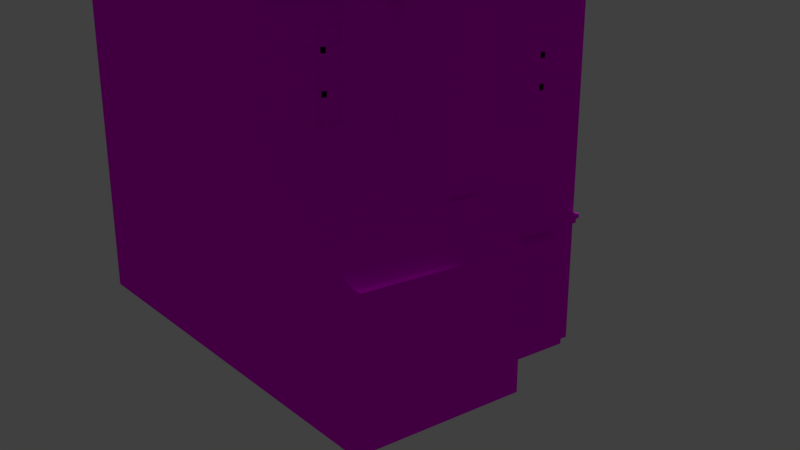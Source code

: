 # Source: b03.blend  (saved by Blender 2.77.0; exported with 4.5.12 LTS)
import bpy
from mathutils import Matrix  # noqa: F401  (used for matrix-valued properties, if any)

bpy.ops.wm.read_factory_settings(use_empty=True)
scene = bpy.context.scene
scene.name = 'Scene'

# ---- collections
col_collection_1 = bpy.data.collections.new('Collection 1'); scene.collection.children.link(col_collection_1)

# ---- images (referenced by path relative to the original .blend; pixels are not part of the script)
import os
ASSET_DIR = os.environ.get("B2B_ASSET_DIR", "")  # directory of the original .blend (textures are referenced by path, not embedded)
HERE = os.path.dirname(os.path.abspath(__file__))  # packed textures are extracted next to this script under _unpacked/

def load_image(name, relpath, width, height, colorspace="sRGB"):
    """Load a texture the original file referenced (path relative to the .blend, or extracted next to this script)."""
    p = next((c for c in (os.path.join(HERE, relpath), os.path.join(ASSET_DIR, relpath)) if relpath and os.path.exists(c)), "")
    if p:
        img = bpy.data.images.load(p, check_existing=True)
        img.name = name
    else:  # same state as the original file: an image datablock whose file is absent (Cycles renders it pink)
        img = bpy.data.images.new(name, width, height)
        img.source = "FILE"
        img.filepath = "//" + (relpath or name)
    img.colorspace_settings.name = colorspace
    return img
img_colorpalette_jpg = load_image('colorPalette.jpg', 'colorPalette.jpg', 1024, 1024, 'sRGB')

# ---- materials (node trees are filled in below, after node groups)
mat_material = bpy.data.materials.new('Material')
mat_material.alpha_threshold = 0.0
mat_material.roughness = 0.5
mat_material.line_color = (0.0, 0.0, 0.0, 1.0)

# ---- material node trees
mat_material.use_nodes = True; mat_material.node_tree.nodes.clear()
_N = mat_material.node_tree.nodes; _L = mat_material.node_tree.links
n0 = _N.new('ShaderNodeOutputMaterial'); n0.name = 'Material Output'; n0.location = (300, 300)
n1 = _N.new('ShaderNodeBsdfDiffuse'); n1.name = 'Diffuse BSDF'; n1.location = (10, 300)
n2 = _N.new('ShaderNodeTexImage'); n2.name = 'Image Texture'; n2.location = (228, 132)
n2.width = 140
n2.image = img_colorpalette_jpg
n3 = _N.new('ShaderNodeTexCoord'); n3.name = 'Texture Coordinate'; n3.location = (-183, 230)
_L.new(n1.outputs[0], n0.inputs[0])
_L.new(n3.outputs[2], n2.inputs[0])
_L.new(n2.outputs[0], n1.inputs[0])
n0.is_active_output = True

# ---- world
world_world = bpy.data.worlds.new('World'); scene.world = world_world
world_world.color = (0.05088, 0.05088, 0.05088)
world_world.use_sun_shadow = False
world_world.sun_shadow_jitter_overblur = 0.0
world_world.cycles.sampling_method = 'MANUAL'

# ---- cameras
cam_camera = bpy.data.cameras.new('Camera')
cam_camera.clip_end = 100.0
cam_camera.lens = 35.0
cam_camera.sensor_width = 32.0
cam_camera.sensor_height = 18.0
cam_camera.ortho_scale = 7.314
cam_camera.dof.focus_distance = 0.0

# ---- lights
light_sun = bpy.data.lights.new('Sun', 'SUN')
light_sun.transmission_factor = 0.0
light_sun.angle = 0.1993
light_sun.energy = 1.0
light_sun.shadow_buffer_clip_start = 0.5
light_sun.shadow_soft_size = 0.1
light_sun.shadow_cascade_max_distance = 1000.0

# ---- meshes
me_cube = bpy.data.meshes.new('Cube')
me_cube.from_pydata([(1.703, 4.184, 0.7357), (1.703, -3.959, 0.7357), (-6.053, -3.959, 0.7357), (-6.053, 4.184, 0.7357), (1.703, 4.184, 14.31), (-6.053, -3.959, 14.31), (-6.053, 4.184, 14.31), (-2.175, 4.184, 0.7357), (-2.175, -3.959, 0.7357), (-2.175, 4.184, 18.19), (-2.175, -3.959, 18.19), (3.642, 4.184, 0.7357), (3.642, -3.959, 0.7357), (3.642, 4.184, 14.31), (3.642, -3.959, 14.31), (1.703, 1.47, 0.7357), (1.703, -1.245, 0.7357), (-6.053, -1.245, 0.7357), (-6.053, 1.47, 0.7357), (1.703, 1.47, 14.31), (1.703, -1.245, 14.31), (-6.053, -1.245, 14.31), (-6.053, 1.47, 14.31), (-2.175, 1.47, 18.19), (-2.175, -1.245, 18.19), (-2.175, -1.245, 0.7357), (-2.175, 1.47, 0.7357), (3.642, 1.47, 0.7357), (3.642, -1.245, 0.7357), (3.642, 1.47, 14.31), (3.642, -1.245, 14.31), (1.703, -1.245, 16.25), (1.703, -3.959, 14.31), (3.642, -1.245, 16.25), (1.703, 1.47, 16.25), (3.642, 1.47, 16.25), (1.703, 0.1123, 0.7357), (-6.053, 0.1123, 0.7357), (1.703, 0.1123, 14.31), (-6.053, 0.1123, 14.31), (-2.175, 0.1123, 18.19), (-2.175, 0.1123, 0.7357), (3.642, -0.2057, 0.7357), (3.642, 0.1123, 14.31), (1.703, 0.1123, 16.25), (3.642, 0.1123, 16.25), (1.703, 4.184, 10.16), (1.703, -3.959, 10.16), (-6.053, -3.959, 10.16), (-6.053, 4.184, 10.16), (-2.175, 4.184, 12.48), (-2.175, -3.959, 12.48), (3.642, 4.184, 11.21), (3.642, -3.959, 10.16), (3.642, 1.925, 12.1), (3.642, -1.245, 10.16), (-6.053, -1.245, 10.16), (-6.053, 1.47, 10.16), (-6.053, 0.1123, 10.16), (3.642, -0.2057, 11.21), (5.581, 4.184, 0.7357), (5.581, 1.066, 0.7357), (5.581, 1.925, 12.1), (5.581, -0.2057, 0.7357), (5.581, -0.2057, 11.21), (5.581, 4.184, 11.21), (-2.175, -3.959, 6.326), (3.606, -1.245, 6.673), (-6.053, -1.245, 6.326), (-6.053, 1.47, 6.326), (-6.053, 0.1123, 6.326), (3.606, -0.2057, 6.673), (1.703, 4.184, 6.326), (1.703, -3.959, 6.326), (-6.053, -3.959, 6.326), (-6.053, 4.184, 6.326), (-2.175, 4.184, 6.326), (3.642, 4.184, 6.326), (3.606, -3.959, 6.673), (5.581, 1.925, 6.326), (5.581, -0.2057, 6.326), (5.581, 4.184, 6.326), (7.031, -1.245, 0.7357), (7.031, -3.959, 0.7357), (7.031, -0.2057, 0.7357), (7.029, -1.245, 4.502), (7.029, -0.2057, 4.502), (7.03, -3.959, 4.502), (5.629, -1.245, 0.7357), (5.629, -3.959, 0.7357), (5.659, -1.245, 5.371), (5.659, -0.2057, 5.371), (5.66, -3.959, 5.371), (5.629, -0.2057, 0.7357), (7.029, 0.7982, 4.502), (7.031, 0.7982, 0.7357), (5.659, 0.7982, 5.371), (5.629, 0.7982, 0.7357), (5.629, -3.467, 0.7357), (5.66, -3.467, 5.371), (7.03, -3.467, 4.502), (7.031, -3.467, 0.7357), (-6.053, -3.467, 6.326), (3.606, -3.467, 6.673), (3.642, -3.467, 10.16), (-6.053, -3.467, 10.16), (3.642, -3.368, 14.68), (1.703, -3.368, 14.68), (-2.175, -3.467, 0.7357), (-6.053, -3.467, 14.31), (-6.053, -3.467, 0.7357), (3.642, -3.467, 14.31), (3.642, -3.467, 0.7357), (-2.175, -3.467, 18.19), (1.703, -3.467, 14.31), (1.703, -3.467, 0.7357), (3.642, -3.14, 13.7), (3.642, -3.14, 10.77), (3.642, -1.572, 13.7), (3.642, -1.572, 10.77), (3.63, -1.572, 6.89), (3.63, -3.14, 6.89), (3.64, -1.572, 9.594), (3.64, -3.14, 9.594), (3.777, -3.14, 13.7), (3.777, -3.14, 10.77), (3.777, -1.572, 13.7), (3.777, -1.572, 10.77), (3.765, -1.572, 6.889), (3.765, -3.14, 6.889), (3.775, -1.572, 9.593), (3.775, -3.14, 9.593), (3.777, -2.871, 13.5), (3.777, -2.871, 10.97), (3.777, -1.841, 13.5), (3.777, -1.841, 10.97), (3.765, -1.841, 7.076), (3.765, -2.871, 7.076), (3.774, -1.841, 9.406), (3.774, -2.871, 9.406), (3.582, -2.871, 13.5), (3.582, -2.871, 10.97), (3.582, -1.841, 13.5), (3.582, -1.841, 10.97), (3.571, -1.841, 7.077), (3.571, -2.871, 7.077), (3.579, -1.841, 9.407), (3.579, -2.871, 9.407), (3.499, -3.005, 8.718), (3.499, -3.005, 8.865), (3.499, -1.787, 8.718), (3.499, -1.787, 8.865), (3.685, -3.005, 8.718), (3.685, -3.005, 8.865), (3.685, -1.787, 8.718), (3.685, -1.787, 8.865), (3.499, -3.005, 7.733), (3.499, -3.005, 7.879), (3.499, -1.787, 7.733), (3.499, -1.787, 7.879), (3.685, -3.005, 7.733), (3.685, -3.005, 7.879), (3.685, -1.787, 7.733), (3.685, -1.787, 7.879), (3.499, -2.255, 6.991), (3.499, -2.4, 6.991), (3.499, -2.255, 9.479), (3.499, -2.4, 9.479), (3.685, -2.255, 6.991), (3.685, -2.4, 6.991), (3.685, -2.255, 9.479), (3.685, -2.4, 9.479), (3.499, -3.005, 12.74), (3.499, -3.005, 12.89), (3.499, -1.787, 12.74), (3.499, -1.787, 12.89), (3.685, -3.005, 12.74), (3.685, -3.005, 12.89), (3.685, -1.787, 12.74), (3.685, -1.787, 12.89), (3.499, -3.005, 11.76), (3.499, -3.005, 11.9), (3.499, -1.787, 11.76), (3.499, -1.787, 11.9), (3.685, -3.005, 11.76), (3.685, -3.005, 11.9), (3.685, -1.787, 11.76), (3.685, -1.787, 11.9), (3.499, -2.255, 11.02), (3.499, -2.4, 11.02), (3.499, -2.255, 13.5), (3.499, -2.4, 13.5), (3.685, -2.255, 11.02), (3.685, -2.4, 11.02), (3.685, -2.255, 13.5), (3.685, -2.4, 13.5), (1.703, -3.368, 15.03), (1.703, -3.959, 14.65), (3.642, -3.368, 15.03), (3.642, -3.959, 14.65), (3.642, 4.184, 14.65), (1.703, 4.184, 14.65), (1.703, 1.47, 16.59), (1.703, 0.1123, 16.59), (1.703, -1.245, 16.59), (3.642, 1.47, 16.59), (3.642, 0.1123, 16.59), (3.642, -1.245, 16.59), (3.893, -3.368, 14.68), (3.893, -3.959, 14.31), (3.893, 4.184, 14.31), (3.893, 1.47, 16.25), (3.893, 0.1123, 16.25), (3.893, -1.245, 16.25), (3.893, 1.47, 16.59), (3.893, 4.184, 14.65), (3.893, -3.368, 15.03), (3.893, -3.959, 14.65), (3.893, 0.1123, 16.59), (3.893, -1.245, 16.59), (3.642, -0.2119, 11.63), (5.581, -0.2119, 11.63), (3.642, 1.918, 13.06), (3.642, 4.178, 11.63), (5.581, 1.918, 13.06), (5.581, 4.178, 11.63), (5.841, 1.925, 12.64), (5.841, -0.2057, 11.21), (5.841, 4.184, 11.21), (5.809, 1.937, 13.05), (5.809, -0.1929, 11.61), (5.809, 4.197, 11.61), (5.581, 1.93, 11.95), (5.581, -0.2004, 10.51), (5.581, 4.189, 10.51), (5.841, 1.93, 11.95), (5.841, -0.2004, 10.51), (5.841, 4.189, 10.51), (6.108, 1.925, 12.64), (6.108, -0.2057, 11.21), (6.108, 4.184, 11.21), (6.108, 1.918, 13.06), (6.108, -0.2119, 11.63), (6.108, 4.178, 11.63), (-2.175, -3.959, 4.242), (-6.053, -1.245, 4.242), (-6.053, 1.47, 4.242), (-6.053, 0.1123, 4.242), (3.635, -0.2057, 4.242), (5.581, 1.066, 4.242), (5.581, -0.2057, 4.242), (-6.053, -3.467, 4.242), (1.703, 4.184, 4.242), (1.703, -3.959, 4.242), (-6.053, -3.959, 4.242), (-6.053, 4.184, 4.242), (-2.175, 4.184, 4.242), (3.642, 4.184, 4.242), (3.635, -3.959, 4.242), (5.581, 4.184, 4.242), (7.03, -1.245, 4.242), (7.03, -0.2057, 4.242), (7.031, -3.959, 4.242), (5.635, -3.959, 4.242), (5.635, -0.2057, 4.242), (7.03, 0.7982, 4.242), (5.635, 0.7982, 4.242), (7.031, -3.467, 4.242), (7.301, -1.245, 4.504), (7.302, -3.467, 4.504), (7.302, -3.959, 4.242), (7.302, -3.959, 4.504), (7.301, -0.2057, 4.504), (7.301, 0.7983, 4.504), (7.301, -1.245, 4.242), (7.301, -0.2057, 4.242), (7.301, 0.7983, 4.242), (7.302, -3.467, 4.242), (5.559, 0.7364, 4.056), (5.559, 0.7364, 4.206), (5.559, 4.178, 4.056), (5.559, 4.178, 4.206), (5.691, 0.7364, 4.056), (5.691, 0.7364, 4.206), (5.691, 4.178, 4.056), (5.691, 4.178, 4.206), (5.559, 0.7364, 4.328), (5.559, 4.178, 4.328), (5.691, 4.178, 4.328), (5.691, 0.7364, 4.328), (5.781, 4.178, 4.206), (5.781, 0.7364, 4.206), (5.781, 4.178, 4.328), (5.781, 0.7364, 4.328), (5.603, -0.1925, 9.896), (5.603, -0.1925, 10.05), (5.603, 4.16, 9.896), (5.603, 4.16, 10.05), (5.735, -0.1925, 9.896), (5.735, -0.1925, 10.05), (5.735, 4.16, 9.896), (5.735, 4.16, 10.05), (5.603, -0.1925, 10.17), (5.603, 4.16, 10.17), (5.735, 4.16, 10.17), (5.735, -0.1925, 10.17), (5.825, 4.16, 10.05), (5.825, -0.1925, 10.05), (5.825, 4.16, 10.17), (5.825, -0.1925, 10.17), (3.674, -3.946, 9.896), (3.674, -3.946, 10.05), (3.674, -0.2728, 9.896), (3.674, -0.2728, 10.05), (3.805, -3.946, 9.896), (3.805, -3.946, 10.05), (3.805, -0.2728, 9.896), (3.805, -0.2728, 10.05), (3.674, -3.946, 10.17), (3.674, -0.2728, 10.17), (3.805, -0.2728, 10.17), (3.805, -3.946, 10.17), (3.895, -0.2728, 10.05), (3.895, -3.946, 10.05), (3.895, -0.2728, 10.17), (3.895, -3.946, 10.17), (3.663, -0.1958, 9.896), (3.663, -0.1958, 10.05), (5.826, -0.1958, 9.896), (5.826, -0.1958, 10.05), (3.663, -0.3277, 9.896), (3.663, -0.3277, 10.05), (5.826, -0.3277, 9.896), (5.826, -0.3277, 10.05), (3.663, -0.1958, 10.17), (5.826, -0.1958, 10.17), (5.826, -0.3277, 10.17), (3.663, -0.3277, 10.17), (5.826, -0.4178, 10.05), (3.663, -0.4178, 10.05), (5.826, -0.4178, 10.17), (3.663, -0.4178, 10.17), (5.581, 3.268, 9.264), (5.581, 1.541, 9.264), (5.581, 3.268, 7.097), (5.581, 1.541, 7.097), (5.581, 0.5268, 8.94), (5.859, 3.268, 9.264), (5.859, 1.541, 9.264), (5.859, 3.268, 7.097), (5.859, 1.541, 7.097), (5.859, 3.115, 9.071), (5.859, 1.695, 9.071), (5.859, 3.115, 7.289), (5.859, 1.695, 7.289), (5.833, 3.115, 9.071), (5.833, 1.695, 9.071), (5.833, 3.115, 7.289), (5.833, 1.695, 7.289), (5.701, 1.656, 8.491), (5.701, 1.656, 8.637), (5.701, 3.153, 8.491), (5.701, 3.153, 8.637), (5.887, 1.656, 8.491), (5.887, 1.656, 8.637), (5.887, 3.153, 8.491), (5.887, 3.153, 8.637), (5.701, 1.656, 7.733), (5.701, 1.656, 7.879), (5.701, 3.153, 7.733), (5.701, 3.153, 7.879), (5.887, 1.656, 7.733), (5.887, 1.656, 7.879), (5.887, 3.153, 7.733), (5.887, 3.153, 7.879), (5.701, 2.477, 7.25), (5.701, 2.332, 7.25), (5.701, 2.477, 9.22), (5.701, 2.332, 9.22), (5.887, 2.477, 7.25), (5.887, 2.332, 7.25), (5.887, 2.477, 9.22), (5.887, 2.332, 9.22), (3.615, -3.967, 14.02), (3.615, -3.967, 14.17), (3.615, 4.171, 14.02), (3.615, 4.171, 14.17), (3.747, -3.967, 14.02), (3.747, -3.967, 14.17), (3.747, 4.171, 14.02), (3.747, 4.171, 14.17), (3.615, -3.967, 14.29), (3.615, 4.171, 14.29), (3.747, 4.171, 14.29), (3.747, -3.967, 14.29), (3.837, 4.171, 14.17), (3.837, -3.967, 14.17), (3.837, 4.171, 14.29), (3.837, -3.967, 14.29), (-0.7248, 1.673, 15.96), (-0.7248, 1.673, 17.18), (-0.7248, 2.889, 15.96), (-0.7248, 2.889, 17.18), (0.4912, 1.673, 15.96), (0.4912, 1.673, 17.18), (0.4912, 2.889, 15.96), (0.4912, 2.889, 17.18), (-0.5993, 1.799, 17.18), (-0.5993, 2.764, 17.18), (0.3657, 2.764, 17.18), (0.3657, 1.799, 17.18), (-0.5993, 1.799, 17.39), (-0.5993, 2.764, 17.39), (0.3657, 2.764, 17.39), (0.3657, 1.799, 17.39), (-0.6379, 1.76, 17.46), (-0.6379, 2.802, 17.46), (0.4043, 2.802, 17.46), (0.4043, 1.76, 17.46), (-0.5603, 1.838, 18.09), (-0.5603, 2.725, 18.09), (0.3267, 2.725, 18.09), (0.3267, 1.838, 18.09), (-0.4202, 1.978, 18.16), (-0.4202, 2.585, 18.16), (0.1867, 2.585, 18.16), (0.1867, 1.978, 18.16), (-0.4202, 1.978, 18.6), (-0.4202, 2.585, 18.6), (0.1867, 2.585, 18.6), (0.1867, 1.978, 18.6), (-0.523, 1.875, 18.6), (-0.523, 2.688, 18.6), (0.2895, 2.688, 18.6), (0.2895, 1.875, 18.6), (-0.523, 1.875, 19.08), (-0.523, 2.688, 19.08), (0.2895, 2.688, 19.08), (0.2895, 1.875, 19.08), (-0.09747, 2.588, 19.05), (-0.09747, 2.588, 20.21), (0.1597, 2.439, 19.05), (0.1597, 2.439, 20.21), (0.1597, 2.142, 19.05), (0.1597, 2.142, 20.21), (-0.09747, 1.994, 19.05), (-0.09747, 1.994, 20.21), (-0.3546, 2.142, 19.05), (-0.3546, 2.142, 20.21), (-0.3546, 2.439, 19.05), (-0.3546, 2.439, 20.21), (-0.09747, 2.588, 19.63), (0.1597, 2.439, 19.63), (0.1597, 2.142, 19.63), (-0.09747, 1.994, 19.63), (-0.3546, 2.142, 19.63), (-0.3546, 2.439, 19.63), (-0.09747, 2.588, 19.74), (0.1597, 2.439, 19.74), (0.1597, 2.142, 19.74), (-0.09747, 1.994, 19.74), (-0.3546, 2.142, 19.74), (-0.3546, 2.439, 19.74), (0.1966, 2.461, 19.75), (0.2237, 2.476, 19.62), (0.1966, 2.121, 19.75), (0.2237, 2.105, 19.62), (-0.09747, 1.951, 19.75), (-0.09747, 1.92, 19.62), (-0.3915, 2.121, 19.75), (-0.4186, 2.105, 19.62), (-0.3915, 2.461, 19.75), (-0.4186, 2.476, 19.62), (-0.09747, 2.662, 19.62), (-0.09747, 2.63, 19.75), (-1.961, -3.381, 19.39), (-1.961, -3.381, 18.23), (-1.961, -3.084, 19.39), (-0.09747, 1.994, 20.32), (-1.961, -3.084, 18.23), (-0.3546, 2.439, 20.32), (0.222, 2.475, 20.19), (-0.09747, 2.66, 20.19), (0.222, 2.106, 20.19), (-0.09747, 1.922, 20.19), (-0.417, 2.106, 20.19), (-0.417, 2.475, 20.19), (0.1597, 2.439, 20.32), (-0.09747, 2.588, 20.32), (0.1597, 2.142, 20.32), (-2.218, -2.936, 19.39), (-0.3546, 2.142, 20.32), (-2.218, -2.936, 18.23), (-2.218, -3.529, 18.23), (-2.218, -3.529, 19.39), (-2.475, -3.381, 18.23), (-2.475, -3.381, 19.39), (-2.475, -3.084, 18.23), (-2.475, -3.084, 19.39), (-2.218, -2.936, 18.81), (-1.961, -3.084, 18.81), (-1.961, -3.381, 18.81), (-2.218, -3.529, 18.81), (-2.475, -3.381, 18.81), (-2.475, -3.084, 18.81), (-2.218, -2.936, 18.92), (-1.961, -3.084, 18.92), (-1.961, -3.381, 18.92), (-2.218, -3.529, 18.92), (-2.475, -3.381, 18.92), (-2.475, -3.084, 18.92), (-1.924, -3.063, 18.93), (-1.897, -3.047, 18.8), (-1.924, -3.402, 18.93), (-1.897, -3.418, 18.8), (-2.218, -3.572, 18.93), (-2.218, -3.603, 18.8), (-2.512, -3.402, 18.93), (-2.539, -3.418, 18.8), (-2.512, -3.063, 18.93), (-2.539, -3.047, 18.8), (-2.218, -2.862, 18.8), (-2.218, -2.893, 18.93), (-2.218, -3.529, 19.5), (-2.475, -3.084, 19.5), (-1.898, -3.048, 19.37), (-2.218, -2.864, 19.37), (-1.898, -3.417, 19.37), (-2.218, -3.601, 19.37), (-2.537, -3.417, 19.37), (-2.537, -3.048, 19.37), (-1.961, -3.084, 19.5), (-2.218, -2.936, 19.5), (-1.961, -3.381, 19.5), (-2.475, -3.381, 19.5), (-2.407, -3.597, 18.0), (-2.407, -3.597, 18.34), (-2.407, -2.982, 18.0), (-2.407, -2.982, 18.34), (-1.792, -3.597, 18.0), (-1.792, -3.597, 18.34), (-1.792, -2.982, 18.0), (-1.792, -2.982, 18.34), (5.581, 3.417, 0.9216), (5.581, 1.397, 0.9216), (5.581, 1.397, 3.904), (5.581, 3.417, 3.904), (6.059, 3.417, 0.9216), (6.059, 1.397, 0.9216), (6.059, 1.397, 3.904), (6.059, 3.417, 3.904)], [], [(108, 8, 2, 110), (113, 109, 5, 10), (43, 29, 35, 45), (51, 10, 5, 48), (57, 22, 6, 49), (256, 7, 3, 255), (252, 0, 7, 256), (47, 32, 10, 51), (114, 113, 10, 32), (115, 1, 8, 108), (104, 111, 14, 53), (253, 1, 12, 258), (46, 4, 13, 52), (15, 0, 11, 27), (115, 16, 28, 112), (36, 15, 27, 42), (52, 13, 29, 54), (59, 43, 30, 55), (0, 15, 26, 7), (36, 16, 25, 41), (4, 9, 23, 19), (38, 40, 24, 20), (105, 109, 21, 56), (58, 39, 22, 57), (111, 30, 33, 106), (9, 6, 22, 23), (40, 39, 21, 24), (7, 26, 18, 3), (41, 25, 17, 37), (205, 206, 218, 214), (34, 44, 203, 202), (107, 32, 197, 196), (4, 19, 34), (114, 32, 107), (38, 20, 31, 44), (29, 13, 35), (19, 38, 44, 34), (13, 4, 201, 200), (26, 41, 37, 18), (23, 22, 39, 40), (56, 21, 39, 58), (19, 23, 40, 38), (15, 36, 41, 26), (54, 29, 43, 59), (16, 36, 42, 28), (30, 43, 45, 33), (27, 11, 60, 61), (68, 56, 58, 70), (24, 21, 109, 113), (20, 24, 113, 114), (16, 115, 108, 25), (65, 52, 223, 225), (111, 104, 117, 116), (32, 47, 53, 14), (1, 115, 112, 12), (48, 5, 109, 105), (4, 46, 50, 9), (9, 50, 49, 6), (14, 111, 106), (207, 198, 216, 219), (20, 114, 107, 31), (89, 98, 101, 83), (225, 224, 229, 231), (42, 27, 61, 63), (248, 42, 63, 250), (254, 74, 102, 251), (257, 77, 81, 259), (55, 104, 123, 122), (259, 81, 79, 249), (249, 79, 80, 250), (244, 66, 74, 254), (246, 69, 75, 255), (253, 73, 66, 244), (91, 90, 85, 86), (252, 72, 77, 257), (98, 88, 82, 101), (251, 102, 68, 245), (247, 70, 69, 246), (245, 68, 70, 247), (59, 71, 80, 64), (47, 73, 78, 53), (46, 72, 76, 50), (260, 261, 275, 274), (267, 260, 274, 277), (99, 92, 87, 100), (261, 84, 95, 265), (263, 89, 83, 262), (88, 93, 84, 82), (28, 42, 93, 88), (258, 12, 89, 263), (248, 71, 91, 264), (103, 78, 92, 99), (112, 28, 88, 98), (71, 67, 90, 91), (266, 96, 94, 265), (84, 93, 97, 95), (91, 86, 94, 96), (264, 91, 96, 266), (67, 103, 99, 90), (12, 112, 98, 89), (48, 105, 102, 74), (87, 262, 270, 271), (25, 108, 110, 17), (70, 58, 57, 69), (105, 56, 68, 102), (71, 59, 55, 67), (46, 52, 77, 72), (103, 104, 53, 78), (47, 51, 66, 73), (69, 57, 49, 75), (66, 51, 48, 74), (79, 346, 62, 64, 80), (65, 62, 343, 342), (52, 65, 81, 77), (50, 76, 75, 49), (90, 99, 100, 85), (118, 116, 124, 126), (104, 55, 119, 117), (55, 30, 118, 119), (30, 111, 116, 118), (122, 123, 131, 130), (67, 55, 122, 120), (104, 103, 121, 123), (103, 67, 120, 121), (125, 127, 135, 133), (129, 128, 136, 137), (119, 118, 126, 127), (123, 121, 129, 131), (121, 120, 128, 129), (117, 119, 127, 125), (120, 122, 130, 128), (116, 117, 125, 124), (137, 136, 144, 145), (139, 137, 145, 147), (124, 125, 133, 132), (128, 130, 138, 136), (130, 131, 139, 138), (126, 124, 132, 134), (127, 126, 134, 135), (131, 129, 137, 139), (143, 142, 140, 141), (144, 146, 147, 145), (133, 135, 143, 141), (132, 133, 141, 140), (136, 138, 146, 144), (138, 139, 147, 146), (134, 132, 140, 142), (135, 134, 142, 143), (149, 151, 150, 148), (151, 155, 154, 150), (155, 153, 152, 154), (153, 149, 148, 152), (148, 150, 154, 152), (153, 155, 151, 149), (157, 159, 158, 156), (159, 163, 162, 158), (163, 161, 160, 162), (161, 157, 156, 160), (156, 158, 162, 160), (161, 163, 159, 157), (165, 167, 166, 164), (167, 171, 170, 166), (171, 169, 168, 170), (169, 165, 164, 168), (164, 166, 170, 168), (169, 171, 167, 165), (173, 175, 174, 172), (175, 179, 178, 174), (179, 177, 176, 178), (177, 173, 172, 176), (172, 174, 178, 176), (177, 179, 175, 173), (181, 183, 182, 180), (183, 187, 186, 182), (187, 185, 184, 186), (185, 181, 180, 184), (180, 182, 186, 184), (185, 187, 183, 181), (189, 191, 190, 188), (191, 195, 194, 190), (195, 193, 192, 194), (193, 189, 188, 192), (188, 190, 194, 192), (193, 195, 191, 189), (196, 197, 199, 198), (201, 202, 205, 200), (203, 204, 207, 206), (202, 203, 206, 205), (204, 196, 198, 207), (206, 207, 219, 218), (4, 34, 202, 201), (13, 200, 215, 210), (35, 13, 210, 211), (31, 107, 196, 204), (44, 31, 204, 203), (32, 14, 199, 197), (213, 212, 218, 219), (211, 210, 215, 214), (208, 213, 219, 216), (209, 208, 216, 217), (212, 211, 214, 218), (198, 199, 217, 216), (33, 45, 212, 213), (106, 33, 213, 208), (199, 14, 209, 217), (14, 106, 208, 209), (45, 35, 211, 212), (200, 205, 214, 215), (222, 220, 221, 224), (223, 222, 224, 225), (59, 64, 221, 220), (54, 59, 220, 222), (227, 64, 233, 236), (52, 54, 222, 223), (230, 227, 239, 242), (227, 226, 238, 239), (65, 225, 231, 228), (221, 64, 227, 230), (226, 227, 236, 235), (224, 221, 230, 229), (233, 232, 235, 236), (232, 234, 237, 235), (64, 62, 232, 233), (228, 226, 235, 237), (65, 228, 237, 234), (62, 65, 234, 232), (239, 238, 241, 242), (238, 240, 243, 241), (229, 230, 242, 241), (226, 228, 240, 238), (228, 231, 243, 240), (231, 229, 241, 243), (82, 260, 267, 101), (93, 264, 266, 97), (97, 266, 265, 95), (42, 248, 264, 93), (78, 258, 263, 92), (92, 263, 262, 87), (261, 265, 276, 275), (84, 261, 260, 82), (101, 267, 262, 83), (17, 245, 247, 37), (37, 247, 246, 18), (110, 251, 245, 17), (0, 252, 257, 11), (1, 253, 244, 8), (18, 246, 255, 3), (8, 244, 254, 2), (61, 249, 250, 63), (60, 259, 546, 543), (11, 257, 259, 60), (2, 254, 251, 110), (71, 248, 250, 80), (73, 253, 258, 78), (72, 252, 256, 76), (76, 256, 255, 75), (277, 269, 271, 270), (275, 272, 268, 274), (274, 268, 269, 277), (272, 275, 276, 273), (265, 94, 273, 276), (100, 87, 271, 269), (94, 86, 272, 273), (85, 100, 269, 268), (262, 267, 277, 270), (86, 85, 268, 272), (279, 281, 280, 278), (281, 285, 284, 280), (285, 283, 282, 284), (283, 279, 278, 282), (278, 280, 284, 282), (285, 281, 287, 288), (289, 288, 287, 286), (285, 288, 292, 290), (281, 279, 286, 287), (279, 283, 289, 286), (291, 290, 292, 293), (283, 285, 290, 291), (289, 283, 291, 293), (288, 289, 293, 292), (295, 297, 296, 294), (297, 301, 300, 296), (301, 299, 298, 300), (299, 295, 294, 298), (294, 296, 300, 298), (301, 297, 303, 304), (305, 304, 303, 302), (301, 304, 308, 306), (297, 295, 302, 303), (295, 299, 305, 302), (307, 306, 308, 309), (299, 301, 306, 307), (305, 299, 307, 309), (304, 305, 309, 308), (311, 313, 312, 310), (313, 317, 316, 312), (317, 315, 314, 316), (315, 311, 310, 314), (310, 312, 316, 314), (317, 313, 319, 320), (321, 320, 319, 318), (317, 320, 324, 322), (313, 311, 318, 319), (311, 315, 321, 318), (323, 322, 324, 325), (315, 317, 322, 323), (321, 315, 323, 325), (320, 321, 325, 324), (327, 329, 328, 326), (329, 333, 332, 328), (333, 331, 330, 332), (331, 327, 326, 330), (326, 328, 332, 330), (333, 329, 335, 336), (337, 336, 335, 334), (333, 336, 340, 338), (329, 327, 334, 335), (327, 331, 337, 334), (339, 338, 340, 341), (331, 333, 338, 339), (337, 331, 339, 341), (336, 337, 341, 340), (343, 345, 350, 348), (62, 346, 79, 345, 343), (79, 81, 344, 345), (81, 65, 342, 344), (348, 350, 354, 352), (342, 343, 348, 347), (344, 342, 347, 349), (345, 344, 349, 350), (351, 352, 356, 355), (347, 348, 352, 351), (349, 347, 351, 353), (350, 349, 353, 354), (355, 356, 358, 357), (353, 351, 355, 357), (354, 353, 357, 358), (352, 354, 358, 356), (360, 362, 361, 359), (362, 366, 365, 361), (366, 364, 363, 365), (364, 360, 359, 363), (359, 361, 365, 363), (364, 366, 362, 360), (368, 370, 369, 367), (370, 374, 373, 369), (374, 372, 371, 373), (372, 368, 367, 371), (367, 369, 373, 371), (372, 374, 370, 368), (376, 378, 377, 375), (378, 382, 381, 377), (382, 380, 379, 381), (380, 376, 375, 379), (375, 377, 381, 379), (380, 382, 378, 376), (384, 386, 385, 383), (386, 390, 389, 385), (390, 388, 387, 389), (388, 384, 383, 387), (383, 385, 389, 387), (390, 386, 392, 393), (394, 393, 392, 391), (390, 393, 397, 395), (386, 384, 391, 392), (384, 388, 394, 391), (396, 395, 397, 398), (388, 390, 395, 396), (394, 388, 396, 398), (393, 394, 398, 397), (400, 402, 401, 399), (402, 406, 405, 401), (406, 404, 403, 405), (404, 400, 399, 403), (399, 401, 405, 403), (400, 404, 410, 407), (407, 410, 414, 411), (406, 402, 408, 409), (404, 406, 409, 410), (402, 400, 407, 408), (413, 412, 416, 417), (409, 408, 412, 413), (410, 409, 413, 414), (408, 407, 411, 412), (418, 417, 421, 422), (414, 413, 417, 418), (412, 411, 415, 416), (411, 414, 418, 415), (419, 422, 426, 423), (416, 415, 419, 420), (415, 418, 422, 419), (417, 416, 420, 421), (426, 425, 429, 430), (421, 420, 424, 425), (422, 421, 425, 426), (420, 419, 423, 424), (428, 427, 431, 432), (424, 423, 427, 428), (423, 426, 430, 427), (425, 424, 428, 429), (431, 434, 438, 435), (427, 430, 434, 431), (429, 428, 432, 433), (430, 429, 433, 434), (438, 437, 436, 435), (433, 432, 436, 437), (434, 433, 437, 438), (432, 431, 435, 436), (457, 440, 442, 458), (458, 442, 444, 459), (459, 444, 446, 460), (460, 446, 448, 461), (444, 442, 481, 483), (461, 448, 450, 462), (462, 450, 440, 457), (439, 441, 443, 445, 447, 449), (449, 456, 451, 439), (447, 455, 456, 449), (445, 454, 455, 447), (443, 453, 454, 445), (441, 452, 453, 443), (439, 451, 452, 441), (461, 462, 471, 469), (458, 459, 465, 463), (455, 454, 468, 470), (462, 457, 474, 471), (452, 451, 473, 464), (459, 460, 467, 465), (472, 471, 474, 473), (470, 469, 471, 472), (468, 467, 469, 470), (466, 465, 467, 468), (464, 463, 465, 466), (473, 474, 463, 464), (454, 453, 466, 468), (457, 458, 463, 474), (451, 456, 472, 473), (460, 461, 469, 467), (453, 452, 464, 466), (456, 455, 470, 472), (487, 488, 480, 491, 478, 489), (509, 496, 498, 510), (446, 444, 483, 484), (442, 440, 482, 481), (475, 477, 525, 527), (448, 446, 484, 485), (483, 481, 487, 489), (486, 485, 491, 480), (481, 482, 488, 487), (484, 483, 489, 478), (482, 486, 480, 488), (485, 484, 478, 491), (508, 494, 496, 509), (507, 475, 494, 508), (506, 477, 475, 507), (440, 450, 486, 482), (505, 490, 477, 506), (450, 448, 485, 486), (510, 498, 490, 505), (492, 479, 476, 493, 495, 497), (497, 504, 499, 492), (495, 503, 504, 497), (493, 502, 503, 495), (476, 501, 502, 493), (479, 500, 501, 476), (492, 499, 500, 479), (509, 510, 519, 517), (506, 507, 513, 511), (503, 502, 516, 518), (510, 505, 522, 519), (500, 499, 521, 512), (507, 508, 515, 513), (520, 519, 522, 521), (518, 517, 519, 520), (516, 515, 517, 518), (514, 513, 515, 516), (512, 511, 513, 514), (521, 522, 511, 512), (502, 501, 514, 516), (505, 506, 511, 522), (499, 504, 520, 521), (508, 509, 517, 515), (501, 500, 512, 514), (504, 503, 518, 520), (531, 532, 524, 534, 523, 533), (494, 475, 527, 528), (477, 490, 526, 525), (496, 494, 528, 529), (527, 525, 531, 533), (530, 529, 534, 524), (525, 526, 532, 531), (528, 527, 533, 523), (526, 530, 524, 532), (529, 528, 523, 534), (490, 498, 530, 526), (498, 496, 529, 530), (536, 538, 537, 535), (538, 542, 541, 537), (542, 540, 539, 541), (540, 536, 535, 539), (535, 537, 541, 539), (540, 542, 538, 536), (543, 546, 550, 547), (61, 60, 543, 544), (249, 61, 544, 545), (259, 249, 545, 546), (547, 550, 549, 548), (544, 543, 547, 548), (546, 545, 549, 550), (545, 544, 548, 549)])
_uv = me_cube.uv_layers.new(name='UVMap')
_uv.uv.foreach_set('vector', [0.4975, 0.02972, 0.4977, 0.02972, 0.4977, 0.03229, 0.4975, 0.03229, 0.6088, 0.4511, 0.6088, 0.4537, 0.6086, 0.4537, 0.6086, 0.4511, 0.4994, 0.02891, 0.4999, 0.02891, 0.4999, 0.03019, 0.4994, 0.03019, 0.4983, 0.01582, 0.4983, 0.01203, 0.4999, 0.0146, 0.4999, 0.01736, 0.5071, 0.01739, 0.5071, 0.01464, 0.5082, 0.01464, 0.5082, 0.01739, 0.5033, 0.01436, 0.5033, 0.01203, 0.5048, 0.01203, 0.5048, 0.01436, 0.5017, 0.01436, 0.5017, 0.01203, 0.5033, 0.01203, 0.5033, 0.01436, 0.4967, 0.01736, 0.4967, 0.0146, 0.4983, 0.01203, 0.4983, 0.01582, 0.6066, 0.4677, 0.6083, 0.4677, 0.6083, 0.4681, 0.6066, 0.468, 0.4975, 0.02715, 0.4977, 0.02715, 0.4977, 0.02972, 0.4975, 0.02972, 0.4979, 0.02615, 0.4979, 0.02891, 0.4977, 0.02891, 0.4977, 0.02615, 0.4967, 0.02128, 0.4967, 0.02361, 0.4959, 0.02361, 0.4959, 0.02128, 0.5017, 0.01828, 0.5017, 0.02104, 0.5009, 0.02104, 0.5009, 0.01898, 0.4955, 0.02715, 0.4944, 0.02715, 0.4944, 0.02586, 0.4955, 0.02586, 0.4975, 0.02715, 0.4966, 0.02715, 0.4966, 0.02586, 0.4975, 0.02586, 0.4961, 0.02715, 0.4955, 0.02715, 0.4955, 0.02586, 0.4962, 0.02586, 0.5011, 0.02685, 0.5011, 0.02891, 0.4999, 0.02891, 0.5001, 0.02744, 0.4993, 0.02685, 0.4994, 0.02891, 0.4988, 0.02891, 0.4988, 0.02615, 0.4944, 0.02715, 0.4955, 0.02715, 0.4955, 0.02972, 0.4944, 0.02972, 0.4961, 0.02715, 0.4966, 0.02715, 0.4966, 0.02972, 0.4961, 0.02972, 0.6066, 0.4626, 0.6083, 0.4627, 0.6083, 0.4645, 0.6066, 0.4644, 0.6066, 0.4653, 0.6083, 0.4654, 0.6083, 0.4663, 0.6066, 0.4662, 0.505, 0.01739, 0.505, 0.01464, 0.506, 0.01464, 0.506, 0.01739, 0.5065, 0.01739, 0.5065, 0.01464, 0.5071, 0.01464, 0.5071, 0.01739, 0.4979, 0.02891, 0.4988, 0.02891, 0.4988, 0.03019, 0.498, 0.02916, 0.612, 0.4511, 0.612, 0.4537, 0.6109, 0.4537, 0.6109, 0.4511, 0.6103, 0.4511, 0.6103, 0.4537, 0.6097, 0.4537, 0.6097, 0.4511, 0.4944, 0.02972, 0.4955, 0.02972, 0.4955, 0.03229, 0.4944, 0.03229, 0.4961, 0.02972, 0.4966, 0.02972, 0.4966, 0.03229, 0.4961, 0.03229, 0.6068, 0.4699, 0.6068, 0.4708, 0.6067, 0.4708, 0.6067, 0.4699, 0.5069, 0.02544, 0.5069, 0.02634, 0.5068, 0.02634, 0.5068, 0.02544, 0.5076, 0.02865, 0.5077, 0.02905, 0.5076, 0.02905, 0.5074, 0.02865, 0.5077, 0.02364, 0.5077, 0.02544, 0.5069, 0.02544, 0.5077, 0.02872, 0.5077, 0.02905, 0.5076, 0.02865, 0.5077, 0.02634, 0.5077, 0.02725, 0.5069, 0.02725, 0.5069, 0.02634, 0.4999, 0.02891, 0.5011, 0.02891, 0.4999, 0.03019, 0.5077, 0.02544, 0.5077, 0.02634, 0.5069, 0.02634, 0.5069, 0.02544, 0.5, 0.1953, 0.5008, 0.1953, 0.5008, 0.1955, 0.5, 0.1955, 0.4955, 0.02972, 0.4961, 0.02972, 0.4961, 0.03229, 0.4955, 0.03229, 0.6109, 0.4511, 0.6109, 0.4537, 0.6103, 0.4537, 0.6103, 0.4511, 0.506, 0.01739, 0.506, 0.01464, 0.5065, 0.01464, 0.5065, 0.01739, 0.6066, 0.4644, 0.6083, 0.4645, 0.6083, 0.4654, 0.6066, 0.4653, 0.4955, 0.02715, 0.4961, 0.02715, 0.4961, 0.02972, 0.4955, 0.02972, 0.5001, 0.02744, 0.4999, 0.02891, 0.4994, 0.02891, 0.4993, 0.02685, 0.4966, 0.02715, 0.4961, 0.02715, 0.4962, 0.02586, 0.4966, 0.02586, 0.4988, 0.02891, 0.4994, 0.02891, 0.4994, 0.03019, 0.4988, 0.03019, 0.4955, 0.02586, 0.4944, 0.02586, 0.4944, 0.02457, 0.4953, 0.02457, 0.506, 0.01993, 0.506, 0.01739, 0.5065, 0.01739, 0.5065, 0.01993, 0.6097, 0.4511, 0.6097, 0.4537, 0.6088, 0.4537, 0.6088, 0.4511, 0.6066, 0.4662, 0.6083, 0.4663, 0.6083, 0.4677, 0.6066, 0.4677, 0.4966, 0.02715, 0.4975, 0.02715, 0.4975, 0.02972, 0.4966, 0.02972, 0.4992, 0.1932, 0.5, 0.1932, 0.5, 0.1935, 0.4992, 0.1935, 0.4979, 0.02891, 0.4979, 0.02615, 0.4981, 0.02656, 0.4981, 0.0285, 0.4967, 0.0146, 0.4967, 0.01736, 0.4959, 0.01736, 0.4959, 0.0146, 0.4977, 0.02715, 0.4975, 0.02715, 0.4975, 0.02586, 0.4977, 0.02586, 0.5048, 0.01739, 0.5048, 0.01464, 0.505, 0.01464, 0.505, 0.01739, 0.5017, 0.02104, 0.5017, 0.01828, 0.5033, 0.01983, 0.5033, 0.02361, 0.5033, 0.02361, 0.5033, 0.01983, 0.5048, 0.01828, 0.5048, 0.02104, 0.4977, 0.02891, 0.4979, 0.02891, 0.498, 0.02916, 0.6068, 0.4717, 0.6068, 0.4731, 0.6067, 0.4731, 0.6067, 0.4717, 0.5077, 0.02725, 0.5077, 0.02872, 0.5076, 0.02865, 0.5069, 0.02725, 0.4977, 0.02454, 0.4975, 0.02454, 0.4975, 0.02361, 0.4977, 0.02361, 0.6038, 0.4721, 0.6037, 0.4706, 0.6038, 0.4706, 0.6039, 0.4721, 0.4962, 0.02586, 0.4955, 0.02586, 0.4953, 0.02457, 0.4962, 0.02457, 0.5059, 0.02855, 0.5058, 0.03087, 0.5051, 0.03087, 0.5051, 0.02854, 0.5048, 0.02132, 0.5048, 0.01993, 0.505, 0.01993, 0.505, 0.02132, 0.5009, 0.01436, 0.5009, 0.01574, 0.5001, 0.01574, 0.5001, 0.01436, 0.4988, 0.02615, 0.4979, 0.02615, 0.4981, 0.02578, 0.4987, 0.02578, 0.5011, 0.02882, 0.5011, 0.02744, 0.502, 0.02744, 0.502, 0.02882, 0.502, 0.02882, 0.502, 0.02744, 0.5029, 0.02744, 0.5029, 0.02882, 0.4983, 0.02128, 0.4983, 0.0199, 0.4999, 0.0199, 0.4999, 0.02128, 0.5071, 0.02132, 0.5071, 0.01993, 0.5082, 0.01993, 0.5082, 0.02132, 0.4967, 0.02128, 0.4967, 0.0199, 0.4983, 0.0199, 0.4983, 0.02128, 0.6105, 0.4706, 0.6105, 0.4699, 0.6111, 0.4699, 0.6111, 0.4706, 0.5017, 0.01436, 0.5017, 0.01574, 0.5009, 0.01574, 0.5009, 0.01436, 0.4975, 0.02454, 0.4966, 0.02454, 0.4966, 0.02361, 0.4975, 0.02361, 0.505, 0.02132, 0.505, 0.01993, 0.506, 0.01993, 0.506, 0.02132, 0.5065, 0.02132, 0.5065, 0.01993, 0.5071, 0.01993, 0.5071, 0.02132, 0.506, 0.02132, 0.506, 0.01993, 0.5065, 0.01993, 0.5065, 0.02132, 0.5059, 0.02393, 0.5059, 0.02716, 0.5051, 0.02716, 0.5051, 0.02392, 0.4967, 0.01736, 0.4967, 0.0199, 0.4959, 0.0199, 0.4959, 0.01736, 0.5017, 0.01828, 0.5017, 0.01574, 0.5033, 0.01574, 0.5033, 0.01983, 0.5038, 0.2046, 0.5038, 0.2039, 0.5039, 0.2039, 0.5039, 0.2046, 0.5038, 0.2061, 0.5038, 0.2046, 0.5039, 0.2046, 0.5039, 0.2061, 0.6105, 0.4684, 0.6105, 0.4681, 0.6111, 0.4681, 0.6111, 0.4684, 0.4977, 0.03268, 0.4992, 0.03268, 0.4992, 0.03335, 0.4977, 0.03335, 0.4951, 0.02128, 0.4951, 0.02361, 0.4945, 0.02361, 0.4945, 0.02128, 0.4966, 0.02454, 0.4962, 0.02454, 0.4962, 0.02361, 0.4966, 0.02361, 0.4966, 0.02586, 0.4962, 0.02586, 0.4962, 0.02454, 0.4966, 0.02454, 0.4959, 0.02128, 0.4959, 0.02361, 0.4951, 0.02361, 0.4951, 0.02128, 0.5046, 0.03136, 0.5046, 0.03275, 0.5038, 0.03196, 0.5038, 0.03136, 0.6096, 0.4684, 0.6096, 0.4681, 0.6105, 0.4681, 0.6105, 0.4684, 0.4975, 0.02586, 0.4966, 0.02586, 0.4966, 0.02454, 0.4975, 0.02454, 0.6096, 0.4706, 0.6096, 0.4699, 0.6105, 0.4699, 0.6105, 0.4706, 0.5025, 0.03348, 0.5025, 0.03408, 0.5019, 0.03365, 0.5019, 0.03348, 0.4962, 0.02361, 0.4962, 0.02454, 0.4958, 0.02454, 0.4958, 0.02361, 0.6105, 0.4706, 0.6111, 0.4706, 0.6111, 0.4712, 0.6105, 0.4712, 0.5081, 0.02597, 0.5081, 0.02657, 0.5077, 0.02657, 0.5077, 0.02597, 0.6096, 0.4699, 0.6096, 0.4684, 0.6105, 0.4684, 0.6105, 0.4699, 0.4977, 0.02586, 0.4975, 0.02586, 0.4975, 0.02454, 0.4977, 0.02454, 0.5048, 0.01739, 0.505, 0.01739, 0.505, 0.01993, 0.5048, 0.01993, 0.4945, 0.02111, 0.4945, 0.02128, 0.4944, 0.02128, 0.4944, 0.02111, 0.4966, 0.02972, 0.4975, 0.02972, 0.4975, 0.03229, 0.4966, 0.03229, 0.5065, 0.01993, 0.5065, 0.01739, 0.5071, 0.01739, 0.5071, 0.01993, 0.505, 0.01739, 0.506, 0.01739, 0.506, 0.01993, 0.505, 0.01993, 0.4993, 0.02361, 0.4993, 0.02685, 0.4988, 0.02615, 0.4988, 0.02361, 0.5017, 0.01828, 0.5009, 0.01898, 0.5009, 0.01574, 0.5017, 0.01574, 0.4979, 0.02361, 0.4979, 0.02615, 0.4977, 0.02615, 0.4977, 0.02361, 0.4967, 0.01736, 0.4983, 0.01582, 0.4983, 0.0199, 0.4967, 0.0199, 0.5071, 0.01993, 0.5071, 0.01739, 0.5082, 0.01739, 0.5082, 0.01993, 0.4983, 0.0199, 0.4983, 0.01582, 0.4999, 0.01736, 0.4999, 0.0199, 0.502, 0.02744, 0.5026, 0.0257, 0.502, 0.02361, 0.5029, 0.0242, 0.5029, 0.02744, 0.5011, 0.0242, 0.502, 0.02361, 0.5021, 0.02549, 0.5014, 0.02549, 0.5009, 0.01898, 0.5001, 0.01898, 0.5001, 0.01574, 0.5009, 0.01574, 0.5033, 0.01983, 0.5033, 0.01574, 0.5048, 0.01574, 0.5048, 0.01828, 0.6105, 0.4699, 0.6105, 0.4684, 0.6111, 0.4684, 0.6111, 0.4699, 0.5075, 0.1873, 0.5075, 0.1862, 0.5076, 0.1862, 0.5076, 0.1873, 0.4979, 0.02615, 0.4988, 0.02615, 0.4987, 0.02656, 0.4981, 0.02656, 0.4988, 0.02615, 0.4988, 0.02891, 0.4987, 0.0285, 0.4987, 0.02656, 0.504, 0.01636, 0.5031, 0.01636, 0.5032, 0.01596, 0.5039, 0.01596, 0.5075, 0.2023, 0.5075, 0.2012, 0.5075, 0.2012, 0.5075, 0.2023, 0.4988, 0.02361, 0.4988, 0.02615, 0.4987, 0.02578, 0.4987, 0.02398, 0.4979, 0.02615, 0.4979, 0.02361, 0.4981, 0.02398, 0.4981, 0.02578, 0.4979, 0.02361, 0.4988, 0.02361, 0.4987, 0.02398, 0.4981, 0.02398, 0.5072, 0.2081, 0.5065, 0.2081, 0.5066, 0.208, 0.5071, 0.208, 0.505, 0.2064, 0.5056, 0.2064, 0.5055, 0.2066, 0.5051, 0.2066, 0.5074, 0.2012, 0.5074, 0.1993, 0.5075, 0.1993, 0.5075, 0.2012, 0.5074, 0.1993, 0.5074, 0.1975, 0.5075, 0.1975, 0.5075, 0.1993, 0.5075, 0.197, 0.5075, 0.196, 0.5075, 0.196, 0.5075, 0.197, 0.5075, 0.196, 0.5075, 0.1949, 0.5075, 0.1949, 0.5075, 0.196, 0.5074, 0.1967, 0.5074, 0.1949, 0.5075, 0.1949, 0.5075, 0.1967, 0.5074, 0.2049, 0.5074, 0.203, 0.5075, 0.203, 0.5075, 0.2049, 0.4986, 0.0338, 0.4986, 0.03448, 0.4985, 0.03448, 0.4985, 0.0338, 0.5082, 0.03226, 0.5082, 0.03072, 0.5083, 0.03072, 0.5083, 0.03226, 0.5072, 0.2062, 0.5072, 0.2081, 0.5071, 0.208, 0.5071, 0.2063, 0.5056, 0.2064, 0.5056, 0.2082, 0.5055, 0.2081, 0.5055, 0.2066, 0.5056, 0.2082, 0.505, 0.2082, 0.5051, 0.2081, 0.5055, 0.2081, 0.5065, 0.2062, 0.5072, 0.2062, 0.5071, 0.2063, 0.5066, 0.2063, 0.5065, 0.2081, 0.5065, 0.2062, 0.5066, 0.2063, 0.5066, 0.208, 0.505, 0.2082, 0.505, 0.2064, 0.5051, 0.2066, 0.5051, 0.2081, 0.1471, 0.7166, 0.1471, 0.7183, 0.1467, 0.7183, 0.1467, 0.7166, 0.1481, 0.7166, 0.1481, 0.7182, 0.1477, 0.7182, 0.1477, 0.7166, 0.4987, 0.0338, 0.4987, 0.03448, 0.4986, 0.03448, 0.4986, 0.0338, 0.5074, 0.2033, 0.5074, 0.2049, 0.5073, 0.2049, 0.5073, 0.2033, 0.5083, 0.03226, 0.5083, 0.03381, 0.5082, 0.03381, 0.5082, 0.03226, 0.497, 0.03379, 0.497, 0.03447, 0.4969, 0.03447, 0.4969, 0.03379, 0.4969, 0.03379, 0.4969, 0.03447, 0.4969, 0.03447, 0.4969, 0.03379, 0.501, 0.03431, 0.501, 0.03263, 0.501, 0.03263, 0.501, 0.03431, 0.5074, 0.2088, 0.5074, 0.208, 0.5074, 0.208, 0.5074, 0.2088, 0.5031, 0.2082, 0.5031, 0.2083, 0.5031, 0.2083, 0.5031, 0.2082, 0.5048, 0.2088, 0.5048, 0.208, 0.5048, 0.208, 0.5048, 0.2088, 0.4935, 0.2083, 0.4935, 0.2082, 0.4936, 0.2082, 0.4936, 0.2083, 0.5, 0.2079, 0.5, 0.2087, 0.4999, 0.2087, 0.4999, 0.2079, 0.5047, 0.208, 0.5047, 0.2088, 0.5046, 0.2088, 0.5046, 0.208, 0.498, 0.2088, 0.498, 0.208, 0.4981, 0.208, 0.4981, 0.2088, 0.5031, 0.2083, 0.5031, 0.2082, 0.5032, 0.2082, 0.5032, 0.2083, 0.4978, 0.2088, 0.4978, 0.208, 0.4979, 0.208, 0.4979, 0.2088, 0.4936, 0.2083, 0.4936, 0.2082, 0.4936, 0.2082, 0.4936, 0.2083, 0.4996, 0.2079, 0.4996, 0.2087, 0.4995, 0.2087, 0.4995, 0.2079, 0.5047, 0.2088, 0.5047, 0.208, 0.5048, 0.208, 0.5048, 0.2088, 0.5075, 0.2066, 0.5075, 0.2082, 0.5075, 0.2082, 0.5075, 0.2066, 0.4989, 0.2083, 0.4989, 0.2082, 0.4989, 0.2082, 0.4989, 0.2083, 0.5074, 0.1937, 0.5074, 0.192, 0.5075, 0.192, 0.5075, 0.1937, 0.4938, 0.2083, 0.4938, 0.2082, 0.4938, 0.2082, 0.4938, 0.2083, 0.5073, 0.2009, 0.5073, 0.1993, 0.5074, 0.1993, 0.5074, 0.2009, 0.5074, 0.2009, 0.5074, 0.2026, 0.5073, 0.2026, 0.5073, 0.2009, 0.4945, 0.2089, 0.4945, 0.2081, 0.4946, 0.2081, 0.4946, 0.2089, 0.503, 0.2083, 0.503, 0.2082, 0.5031, 0.2082, 0.5031, 0.2083, 0.4979, 0.2088, 0.4979, 0.208, 0.4979, 0.208, 0.4979, 0.2088, 0.5033, 0.2082, 0.5033, 0.2083, 0.5032, 0.2083, 0.5032, 0.2082, 0.4997, 0.2079, 0.4997, 0.2087, 0.4996, 0.2087, 0.4996, 0.2079, 0.5046, 0.2088, 0.5046, 0.208, 0.5046, 0.208, 0.5046, 0.2088, 0.4981, 0.2088, 0.4981, 0.208, 0.4981, 0.208, 0.4981, 0.2088, 0.5038, 0.2082, 0.5038, 0.2083, 0.5038, 0.2083, 0.5038, 0.2082, 0.4979, 0.2088, 0.4979, 0.208, 0.498, 0.208, 0.498, 0.2088, 0.5032, 0.2083, 0.5032, 0.2082, 0.5032, 0.2082, 0.5032, 0.2083, 0.4985, 0.2087, 0.4985, 0.2079, 0.4986, 0.2079, 0.4986, 0.2087, 0.5075, 0.1908, 0.5075, 0.1916, 0.5074, 0.1916, 0.5074, 0.1908, 0.5075, 0.2049, 0.5075, 0.2066, 0.5075, 0.2066, 0.5075, 0.2049, 0.4989, 0.2083, 0.4989, 0.2082, 0.499, 0.2082, 0.499, 0.2083, 0.5075, 0.1891, 0.5075, 0.1908, 0.5075, 0.1908, 0.5075, 0.1891, 0.4938, 0.2082, 0.4938, 0.2083, 0.4937, 0.2083, 0.4937, 0.2082, 0.5074, 0.1908, 0.5074, 0.1891, 0.5075, 0.1891, 0.5075, 0.1908, 0.5074, 0.192, 0.5074, 0.1937, 0.5074, 0.1937, 0.5074, 0.192, 0.6076, 0.4731, 0.6075, 0.4735, 0.6067, 0.4735, 0.6068, 0.4731, 0.6075, 0.4681, 0.6076, 0.4699, 0.6068, 0.4699, 0.6067, 0.4681, 0.6076, 0.4708, 0.6076, 0.4717, 0.6068, 0.4717, 0.6068, 0.4708, 0.6076, 0.4699, 0.6076, 0.4708, 0.6068, 0.4708, 0.6068, 0.4699, 0.6076, 0.4717, 0.6076, 0.4731, 0.6068, 0.4731, 0.6068, 0.4717, 0.6068, 0.4708, 0.6068, 0.4717, 0.6067, 0.4717, 0.6067, 0.4708, 0.5077, 0.02364, 0.5069, 0.02544, 0.5068, 0.02544, 0.5076, 0.02364, 0.5, 0.1953, 0.5, 0.1955, 0.4999, 0.1955, 0.4999, 0.1953, 0.5046, 0.02542, 0.5046, 0.02361, 0.5047, 0.02361, 0.5047, 0.02542, 0.5069, 0.02725, 0.5076, 0.02865, 0.5074, 0.02865, 0.5068, 0.02725, 0.5069, 0.02634, 0.5069, 0.02725, 0.5068, 0.02725, 0.5068, 0.02634, 0.4967, 0.2028, 0.4959, 0.2028, 0.4959, 0.2025, 0.4967, 0.2025, 0.5051, 0.1997, 0.5051, 0.2006, 0.505, 0.2006, 0.505, 0.1997, 0.5051, 0.2015, 0.5059, 0.2033, 0.5058, 0.2033, 0.505, 0.2015, 0.5058, 0.1983, 0.5051, 0.1997, 0.505, 0.1997, 0.5056, 0.1983, 0.5059, 0.1979, 0.5058, 0.1983, 0.5056, 0.1983, 0.5058, 0.1979, 0.5051, 0.2006, 0.5051, 0.2015, 0.505, 0.2015, 0.505, 0.2006, 0.6068, 0.4731, 0.6067, 0.4735, 0.6066, 0.4735, 0.6067, 0.4731, 0.5046, 0.02722, 0.5046, 0.02632, 0.5047, 0.02632, 0.5047, 0.02722, 0.5046, 0.02862, 0.5046, 0.02722, 0.5047, 0.02722, 0.5047, 0.02862, 0.4959, 0.2025, 0.4959, 0.2028, 0.4958, 0.2028, 0.4958, 0.2025, 0.5046, 0.02901, 0.5046, 0.02862, 0.5047, 0.02862, 0.5047, 0.02901, 0.5046, 0.02632, 0.5046, 0.02542, 0.5047, 0.02542, 0.5047, 0.02632, 0.6067, 0.4681, 0.6068, 0.4699, 0.6067, 0.4699, 0.6066, 0.4681, 0.6029, 0.4706, 0.603, 0.4692, 0.6038, 0.4692, 0.6037, 0.4706, 0.603, 0.4721, 0.6029, 0.4706, 0.6037, 0.4706, 0.6038, 0.4721, 0.505, 0.1981, 0.5042, 0.1981, 0.5042, 0.1979, 0.505, 0.1979, 0.5015, 0.03265, 0.5018, 0.03406, 0.5017, 0.03407, 0.5011, 0.03265, 0.5041, 0.1981, 0.5042, 0.1981, 0.5042, 0.1986, 0.5041, 0.1986, 0.5018, 0.03115, 0.5015, 0.03265, 0.5011, 0.03265, 0.5017, 0.03115, 0.5041, 0.1979, 0.5041, 0.1981, 0.504, 0.1981, 0.504, 0.1979, 0.5018, 0.2083, 0.5018, 0.2069, 0.5019, 0.2069, 0.5019, 0.2083, 0.4992, 0.1932, 0.4992, 0.1935, 0.4991, 0.1935, 0.4991, 0.1932, 0.5042, 0.1979, 0.5042, 0.1981, 0.5041, 0.1981, 0.5041, 0.1979, 0.504, 0.2065, 0.5046, 0.2051, 0.5049, 0.2051, 0.5043, 0.2065, 0.6037, 0.4706, 0.6038, 0.4692, 0.6039, 0.4692, 0.6038, 0.4706, 0.502, 0.2054, 0.502, 0.2068, 0.5019, 0.2068, 0.5019, 0.2054, 0.502, 0.2068, 0.502, 0.2083, 0.5019, 0.2083, 0.5019, 0.2068, 0.5078, 0.03196, 0.5074, 0.03055, 0.5075, 0.03055, 0.508, 0.03196, 0.5046, 0.208, 0.504, 0.2065, 0.5043, 0.2065, 0.5049, 0.208, 0.4992, 0.1932, 0.4991, 0.1932, 0.4991, 0.1927, 0.4992, 0.1927, 0.5074, 0.03055, 0.5078, 0.02905, 0.508, 0.02905, 0.5075, 0.03055, 0.5001, 0.2044, 0.4995, 0.2058, 0.4993, 0.2058, 0.4999, 0.2044, 0.4995, 0.2058, 0.5001, 0.2073, 0.4999, 0.2073, 0.4993, 0.2058, 0.6038, 0.4706, 0.6039, 0.4692, 0.604, 0.4692, 0.604, 0.4706, 0.5018, 0.2069, 0.5018, 0.2054, 0.5019, 0.2054, 0.5019, 0.2069, 0.4991, 0.1932, 0.4991, 0.1935, 0.499, 0.1935, 0.499, 0.1932, 0.6039, 0.4721, 0.6038, 0.4706, 0.604, 0.4706, 0.604, 0.4721, 0.4992, 0.03199, 0.4977, 0.03199, 0.4977, 0.03052, 0.4992, 0.03052, 0.5081, 0.02364, 0.5081, 0.02597, 0.5077, 0.02597, 0.5077, 0.02364, 0.5025, 0.03115, 0.5025, 0.03348, 0.5019, 0.03348, 0.5019, 0.03115, 0.5046, 0.02904, 0.5046, 0.03136, 0.5038, 0.03136, 0.5038, 0.02903, 0.4959, 0.0199, 0.4959, 0.02128, 0.4951, 0.02128, 0.4951, 0.02068, 0.4951, 0.02068, 0.4951, 0.02128, 0.4945, 0.02128, 0.4945, 0.02111, 0.5038, 0.2039, 0.5038, 0.2032, 0.5039, 0.2032, 0.5039, 0.2039, 0.4992, 0.03268, 0.4977, 0.03268, 0.4977, 0.03199, 0.4992, 0.03199, 0.4992, 0.03052, 0.4977, 0.03052, 0.4977, 0.03019, 0.4992, 0.03019, 0.506, 0.02364, 0.506, 0.02132, 0.5065, 0.02132, 0.5065, 0.02364, 0.5065, 0.02364, 0.5065, 0.02132, 0.5071, 0.02132, 0.5071, 0.02364, 0.505, 0.02364, 0.505, 0.02132, 0.506, 0.02132, 0.506, 0.02364, 0.5017, 0.01203, 0.5017, 0.01436, 0.5009, 0.01436, 0.5009, 0.01203, 0.4967, 0.02361, 0.4967, 0.02128, 0.4983, 0.02128, 0.4983, 0.02361, 0.5071, 0.02364, 0.5071, 0.02132, 0.5082, 0.02132, 0.5082, 0.02364, 0.4983, 0.02361, 0.4983, 0.02128, 0.4999, 0.02128, 0.4999, 0.02361, 0.502, 0.03115, 0.502, 0.02882, 0.5029, 0.02882, 0.5029, 0.03115, 0.5001, 0.01203, 0.5001, 0.01436, 0.5001, 0.01436, 0.5001, 0.01203, 0.5009, 0.01203, 0.5009, 0.01436, 0.5001, 0.01436, 0.5001, 0.01203, 0.5048, 0.02364, 0.5048, 0.02132, 0.505, 0.02132, 0.505, 0.02364, 0.5059, 0.02716, 0.5059, 0.02855, 0.5051, 0.02854, 0.5051, 0.02716, 0.4967, 0.0199, 0.4967, 0.02128, 0.4959, 0.02128, 0.4959, 0.0199, 0.5017, 0.01574, 0.5017, 0.01436, 0.5033, 0.01436, 0.5033, 0.01574, 0.5033, 0.01574, 0.5033, 0.01436, 0.5048, 0.01436, 0.5048, 0.01574, 0.505, 0.2054, 0.5049, 0.2054, 0.5049, 0.2051, 0.505, 0.2051, 0.505, 0.2076, 0.5049, 0.2076, 0.5049, 0.2069, 0.505, 0.2069, 0.505, 0.2069, 0.5049, 0.2069, 0.5049, 0.2054, 0.505, 0.2054, 0.5049, 0.2076, 0.505, 0.2076, 0.505, 0.2082, 0.5049, 0.2082, 0.5019, 0.03348, 0.5019, 0.03365, 0.5018, 0.03366, 0.5018, 0.03348, 0.6111, 0.4684, 0.6111, 0.4681, 0.6112, 0.4681, 0.6112, 0.4684, 0.6111, 0.4712, 0.6111, 0.4706, 0.6112, 0.4706, 0.6112, 0.4712, 0.6111, 0.4699, 0.6111, 0.4684, 0.6112, 0.4684, 0.6112, 0.4699, 0.5038, 0.2064, 0.5038, 0.2061, 0.5039, 0.2061, 0.5039, 0.2064, 0.6111, 0.4706, 0.6111, 0.4699, 0.6112, 0.4699, 0.6112, 0.4706, 0.507, 0.2008, 0.507, 0.2031, 0.507, 0.2031, 0.507, 0.2008, 0.5067, 0.2082, 0.5067, 0.2082, 0.5067, 0.2081, 0.5067, 0.2081, 0.5073, 0.1972, 0.5073, 0.1949, 0.5074, 0.1949, 0.5074, 0.1972, 0.5068, 0.2082, 0.5069, 0.2082, 0.5069, 0.2083, 0.5068, 0.2083, 0.5065, 0.2087, 0.5065, 0.2064, 0.5065, 0.2064, 0.5065, 0.2087, 0.5067, 0.2082, 0.5067, 0.2082, 0.5067, 0.2083, 0.5067, 0.2083, 0.5071, 0.2008, 0.5071, 0.2031, 0.5071, 0.2031, 0.5071, 0.2008, 0.5067, 0.2082, 0.5067, 0.2083, 0.5066, 0.2083, 0.5066, 0.2082, 0.507, 0.2031, 0.507, 0.2008, 0.5071, 0.2008, 0.5071, 0.2031, 0.5069, 0.2082, 0.5068, 0.2082, 0.5068, 0.2081, 0.5069, 0.2081, 0.5074, 0.1972, 0.5074, 0.1949, 0.5074, 0.1949, 0.5074, 0.1972, 0.4968, 0.2088, 0.4968, 0.2065, 0.4969, 0.2065, 0.4969, 0.2088, 0.5068, 0.2081, 0.5068, 0.2082, 0.5068, 0.2082, 0.5068, 0.2081, 0.5071, 0.2031, 0.5071, 0.2008, 0.5072, 0.2008, 0.5072, 0.2031, 0.5017, 0.2054, 0.5017, 0.2083, 0.5016, 0.2083, 0.5016, 0.2054, 0.5039, 0.2062, 0.5039, 0.2062, 0.5039, 0.2063, 0.5039, 0.2063, 0.5073, 0.1891, 0.5073, 0.1862, 0.5074, 0.1862, 0.5074, 0.1891, 0.5066, 0.2082, 0.5065, 0.2082, 0.5065, 0.2081, 0.5066, 0.2081, 0.5073, 0.192, 0.5073, 0.1891, 0.5074, 0.1891, 0.5074, 0.192, 0.5039, 0.2062, 0.5039, 0.2062, 0.5039, 0.2061, 0.5039, 0.2061, 0.5039, 0.2032, 0.5039, 0.2061, 0.5039, 0.2061, 0.5039, 0.2032, 0.5039, 0.2062, 0.5039, 0.2061, 0.504, 0.2061, 0.504, 0.2062, 0.5017, 0.2083, 0.5017, 0.2054, 0.5018, 0.2054, 0.5018, 0.2083, 0.5065, 0.2082, 0.5066, 0.2082, 0.5066, 0.2083, 0.5065, 0.2083, 0.5074, 0.192, 0.5074, 0.1949, 0.5073, 0.1949, 0.5073, 0.192, 0.5075, 0.1862, 0.5075, 0.1891, 0.5074, 0.1891, 0.5074, 0.1862, 0.5066, 0.2083, 0.5066, 0.2082, 0.5066, 0.2082, 0.5066, 0.2083, 0.5039, 0.2061, 0.5039, 0.2032, 0.504, 0.2032, 0.504, 0.2061, 0.5069, 0.2032, 0.5069, 0.2008, 0.507, 0.2008, 0.507, 0.2032, 0.507, 0.2082, 0.5069, 0.2082, 0.5069, 0.2081, 0.507, 0.2081, 0.5072, 0.2062, 0.5072, 0.2086, 0.5072, 0.2086, 0.5072, 0.2062, 0.5068, 0.2082, 0.5067, 0.2082, 0.5067, 0.2081, 0.5068, 0.2081, 0.5073, 0.2074, 0.5073, 0.2049, 0.5074, 0.2049, 0.5074, 0.2074, 0.5069, 0.2082, 0.507, 0.2082, 0.507, 0.2083, 0.5069, 0.2083, 0.5002, 0.2044, 0.5002, 0.2068, 0.5001, 0.2068, 0.5001, 0.2044, 0.5069, 0.2082, 0.5069, 0.2083, 0.5069, 0.2083, 0.5069, 0.2082, 0.5069, 0.2008, 0.5069, 0.2032, 0.5069, 0.2032, 0.5069, 0.2008, 0.5067, 0.2082, 0.5068, 0.2082, 0.5068, 0.2083, 0.5067, 0.2083, 0.5074, 0.1862, 0.5074, 0.1887, 0.5074, 0.1887, 0.5074, 0.1862, 0.5075, 0.1862, 0.5075, 0.1887, 0.5075, 0.1887, 0.5075, 0.1862, 0.5068, 0.2083, 0.5068, 0.2082, 0.5068, 0.2082, 0.5068, 0.2083, 0.5002, 0.2068, 0.5002, 0.2044, 0.5002, 0.2044, 0.5002, 0.2068, 0.4964, 0.2088, 0.4964, 0.2073, 0.4964, 0.2073, 0.4964, 0.2088, 0.507, 0.2082, 0.507, 0.2082, 0.507, 0.2083, 0.507, 0.2083, 0.5, 0.2088, 0.5, 0.2073, 0.5001, 0.2073, 0.5001, 0.2088, 0.5071, 0.2032, 0.5071, 0.2032, 0.5071, 0.2031, 0.5071, 0.2031, 0.5074, 0.2074, 0.5074, 0.2088, 0.5073, 0.2088, 0.5073, 0.2074, 0.507, 0.2082, 0.507, 0.2082, 0.507, 0.2081, 0.507, 0.2081, 0.5074, 0.1993, 0.5074, 0.1979, 0.5074, 0.1979, 0.5074, 0.1993, 0.507, 0.2082, 0.507, 0.2081, 0.5071, 0.2081, 0.5071, 0.2082, 0.4964, 0.2073, 0.4964, 0.2088, 0.4963, 0.2088, 0.4963, 0.2073, 0.5071, 0.2032, 0.5071, 0.2032, 0.5071, 0.2033, 0.5071, 0.2033, 0.5075, 0.1993, 0.5075, 0.2007, 0.5075, 0.2007, 0.5075, 0.1993, 0.504, 0.2069, 0.504, 0.2084, 0.5039, 0.2084, 0.5039, 0.2069, 0.5071, 0.2033, 0.5071, 0.2032, 0.5072, 0.2032, 0.5072, 0.2033, 0.5074, 0.1979, 0.5074, 0.1993, 0.5073, 0.1993, 0.5073, 0.1979, 0.5065, 0.2064, 0.5065, 0.2079, 0.5063, 0.2079, 0.5063, 0.2064, 0.502, 0.02361, 0.5026, 0.0257, 0.502, 0.02744, 0.5021, 0.02693, 0.5021, 0.02549, 0.502, 0.02744, 0.5011, 0.02744, 0.5014, 0.02693, 0.5021, 0.02693, 0.5011, 0.02744, 0.5011, 0.0242, 0.5014, 0.02549, 0.5014, 0.02693, 0.5056, 0.2079, 0.5056, 0.2064, 0.5057, 0.2066, 0.5057, 0.2077, 0.4987, 0.2085, 0.4987, 0.2073, 0.4989, 0.2073, 0.4989, 0.2085, 0.4962, 0.2088, 0.4962, 0.2073, 0.4963, 0.2073, 0.4963, 0.2088, 0.4986, 0.2085, 0.4986, 0.2073, 0.4987, 0.2073, 0.4987, 0.2085, 0.5048, 0.02598, 0.5048, 0.02692, 0.5048, 0.02692, 0.5048, 0.02598, 0.5063, 0.2079, 0.5056, 0.2079, 0.5057, 0.2077, 0.5063, 0.2077, 0.5063, 0.2064, 0.5063, 0.2079, 0.5063, 0.2077, 0.5063, 0.2066, 0.5056, 0.2064, 0.5063, 0.2064, 0.5063, 0.2066, 0.5057, 0.2066, 0.1477, 0.7178, 0.1471, 0.7178, 0.1471, 0.7166, 0.1477, 0.7166, 0.5048, 0.02479, 0.5048, 0.02598, 0.5048, 0.02598, 0.5048, 0.02479, 0.5048, 0.02786, 0.5048, 0.02692, 0.5048, 0.02692, 0.5048, 0.02786, 0.5048, 0.02479, 0.5048, 0.02361, 0.5048, 0.02361, 0.5048, 0.02479, 0.5075, 0.1918, 0.5075, 0.1908, 0.5075, 0.1908, 0.5075, 0.1918, 0.503, 0.2082, 0.503, 0.2083, 0.5029, 0.2083, 0.5029, 0.2082, 0.5074, 0.1947, 0.5074, 0.1937, 0.5075, 0.1937, 0.5075, 0.1947, 0.5034, 0.2082, 0.5034, 0.2083, 0.5033, 0.2083, 0.5033, 0.2082, 0.4943, 0.2087, 0.4943, 0.2077, 0.4944, 0.2077, 0.4944, 0.2087, 0.5074, 0.1937, 0.5074, 0.1947, 0.5074, 0.1947, 0.5074, 0.1937, 0.5075, 0.1985, 0.5075, 0.1975, 0.5075, 0.1975, 0.5075, 0.1985, 0.5034, 0.2083, 0.5034, 0.2082, 0.5034, 0.2082, 0.5034, 0.2083, 0.4986, 0.2079, 0.4986, 0.2089, 0.4986, 0.2089, 0.4986, 0.2079, 0.4936, 0.2083, 0.4936, 0.2082, 0.4937, 0.2082, 0.4937, 0.2083, 0.4944, 0.2087, 0.4944, 0.2077, 0.4945, 0.2077, 0.4945, 0.2087, 0.5039, 0.2088, 0.5039, 0.2078, 0.5039, 0.2078, 0.5039, 0.2088, 0.5075, 0.2043, 0.5075, 0.203, 0.5075, 0.203, 0.5075, 0.2043, 0.4939, 0.2082, 0.4939, 0.2083, 0.4939, 0.2083, 0.4939, 0.2082, 0.4982, 0.2089, 0.4982, 0.2076, 0.4983, 0.2076, 0.4983, 0.2089, 0.4938, 0.2083, 0.4938, 0.2082, 0.4939, 0.2082, 0.4939, 0.2083, 0.4982, 0.2076, 0.4982, 0.2089, 0.4981, 0.2089, 0.4981, 0.2076, 0.5074, 0.2025, 0.5074, 0.2012, 0.5075, 0.2012, 0.5075, 0.2025, 0.5037, 0.2032, 0.5037, 0.1978, 0.5038, 0.1978, 0.5038, 0.2032, 0.507, 0.2032, 0.507, 0.2032, 0.507, 0.2033, 0.507, 0.2033, 0.5073, 0.2033, 0.5073, 0.1979, 0.5073, 0.1979, 0.5073, 0.2033, 0.4953, 0.2082, 0.4954, 0.2082, 0.4954, 0.2083, 0.4953, 0.2083, 0.5072, 0.2062, 0.5072, 0.2008, 0.5073, 0.2008, 0.5073, 0.2062, 0.507, 0.2032, 0.507, 0.2032, 0.507, 0.2031, 0.507, 0.2031, 0.5039, 0.1978, 0.5039, 0.2032, 0.5039, 0.2032, 0.5039, 0.1978, 0.507, 0.2032, 0.507, 0.2031, 0.5071, 0.2031, 0.5071, 0.2032, 0.5037, 0.1978, 0.5037, 0.2032, 0.5037, 0.2032, 0.5037, 0.1978, 0.4954, 0.2082, 0.4953, 0.2082, 0.4953, 0.2081, 0.4954, 0.2081, 0.5073, 0.2033, 0.5073, 0.2087, 0.5073, 0.2087, 0.5073, 0.2033, 0.5072, 0.2008, 0.5072, 0.2062, 0.5072, 0.2062, 0.5072, 0.2008, 0.4953, 0.2081, 0.4953, 0.2082, 0.4953, 0.2082, 0.4953, 0.2081, 0.5039, 0.2032, 0.5039, 0.1978, 0.504, 0.1978, 0.504, 0.2032, 0.5576, 0.423, 0.5576, 0.4238, 0.5571, 0.4238, 0.5571, 0.423, 0.5501, 0.4225, 0.5501, 0.4233, 0.5496, 0.4233, 0.5496, 0.4225, 0.5566, 0.4238, 0.5566, 0.423, 0.5571, 0.423, 0.5571, 0.4238, 0.5491, 0.4233, 0.5491, 0.4225, 0.5496, 0.4225, 0.5496, 0.4233, 0.5486, 0.4225, 0.5491, 0.4225, 0.5491, 0.4233, 0.5486, 0.4233, 0.5486, 0.4233, 0.5491, 0.4233, 0.549, 0.4234, 0.5486, 0.4234, 0.5498, 0.4234, 0.5498, 0.424, 0.5497, 0.424, 0.5497, 0.4234, 0.5491, 0.4241, 0.5486, 0.4242, 0.5486, 0.4241, 0.549, 0.4241, 0.5491, 0.4233, 0.5491, 0.4241, 0.549, 0.4241, 0.549, 0.4234, 0.5486, 0.4242, 0.5486, 0.4233, 0.5486, 0.4234, 0.5486, 0.4241, 0.5494, 0.4234, 0.5494, 0.424, 0.5493, 0.424, 0.5493, 0.4233, 0.5494, 0.4234, 0.5494, 0.424, 0.5494, 0.424, 0.5494, 0.4234, 0.5501, 0.4239, 0.5501, 0.4233, 0.5502, 0.4233, 0.5502, 0.4239, 0.5501, 0.4232, 0.5501, 0.4226, 0.5502, 0.4226, 0.5502, 0.4232, 0.5502, 0.4239, 0.5502, 0.4232, 0.5504, 0.4233, 0.5504, 0.4239, 0.5502, 0.4239, 0.5502, 0.4233, 0.5502, 0.4232, 0.5502, 0.4239, 0.5502, 0.4232, 0.5502, 0.4226, 0.5502, 0.4225, 0.5502, 0.4232, 0.5497, 0.4234, 0.5497, 0.424, 0.5497, 0.424, 0.5497, 0.4233, 0.553, 0.4234, 0.5533, 0.4234, 0.5533, 0.4234, 0.553, 0.4234, 0.5502, 0.4232, 0.5502, 0.4225, 0.5504, 0.4226, 0.5504, 0.4232, 0.5497, 0.4233, 0.5497, 0.424, 0.5494, 0.424, 0.5494, 0.4234, 0.5493, 0.4233, 0.5493, 0.424, 0.5491, 0.424, 0.5491, 0.4234, 0.5502, 0.4239, 0.5502, 0.4243, 0.5501, 0.4243, 0.5501, 0.4239, 0.5533, 0.4239, 0.553, 0.4239, 0.553, 0.4238, 0.5533, 0.4238, 0.5533, 0.4234, 0.5533, 0.4239, 0.5533, 0.4238, 0.5533, 0.4234, 0.553, 0.4239, 0.553, 0.4234, 0.553, 0.4234, 0.553, 0.4238, 0.5534, 0.4234, 0.5534, 0.4238, 0.5533, 0.4239, 0.5533, 0.4234, 0.5504, 0.4239, 0.5504, 0.4243, 0.5502, 0.4243, 0.5502, 0.4239, 0.5519, 0.4243, 0.5519, 0.4239, 0.5521, 0.4239, 0.5521, 0.4243, 0.5599, 0.4243, 0.5599, 0.4239, 0.5601, 0.4239, 0.5601, 0.4243, 0.5576, 0.4224, 0.5576, 0.423, 0.5574, 0.423, 0.5574, 0.4224, 0.5534, 0.4238, 0.5536, 0.4238, 0.5537, 0.4239, 0.5533, 0.4239, 0.5536, 0.4234, 0.5534, 0.4234, 0.5533, 0.4234, 0.5537, 0.4234, 0.5536, 0.4238, 0.5536, 0.4234, 0.5537, 0.4234, 0.5537, 0.4239, 0.5519, 0.4239, 0.5519, 0.4234, 0.5523, 0.4234, 0.5523, 0.4239, 0.5527, 0.4239, 0.5527, 0.4234, 0.5529, 0.4234, 0.5529, 0.4239, 0.5478, 0.4237, 0.5478, 0.4243, 0.5476, 0.4243, 0.5476, 0.4237, 0.548, 0.4237, 0.548, 0.4243, 0.5478, 0.4243, 0.5478, 0.4237, 0.5531, 0.4241, 0.553, 0.4241, 0.553, 0.4239, 0.5531, 0.4239, 0.5512, 0.4241, 0.5512, 0.4244, 0.5511, 0.4244, 0.5511, 0.4241, 0.558, 0.424, 0.5582, 0.424, 0.5582, 0.4242, 0.558, 0.4242, 0.558, 0.4242, 0.5582, 0.4242, 0.5582, 0.4244, 0.558, 0.4244, 0.5508, 0.4237, 0.5508, 0.4239, 0.5507, 0.424, 0.5507, 0.4237, 0.5505, 0.4244, 0.5505, 0.4241, 0.5506, 0.4241, 0.5506, 0.4244, 0.5531, 0.4243, 0.553, 0.4243, 0.553, 0.4241, 0.5531, 0.4241, 0.5572, 0.4242, 0.5571, 0.4241, 0.5571, 0.4239, 0.5572, 0.4238, 0.5573, 0.4239, 0.5573, 0.4241, 0.5595, 0.4239, 0.5595, 0.4243, 0.5594, 0.4243, 0.5594, 0.4239, 0.5507, 0.4245, 0.5507, 0.4241, 0.5509, 0.4241, 0.5509, 0.4245, 0.5528, 0.4239, 0.5528, 0.4243, 0.5527, 0.4243, 0.5527, 0.4239, 0.553, 0.4239, 0.553, 0.4243, 0.5528, 0.4243, 0.5528, 0.4239, 0.5483, 0.4241, 0.5483, 0.4245, 0.5482, 0.4245, 0.5482, 0.4241, 0.5594, 0.4239, 0.5594, 0.4243, 0.5593, 0.4243, 0.5593, 0.4239, 0.5513, 0.4239, 0.5514, 0.424, 0.5514, 0.424, 0.5513, 0.4239, 0.5515, 0.4237, 0.5514, 0.4236, 0.5514, 0.4236, 0.5515, 0.4237, 0.5506, 0.4236, 0.5505, 0.4237, 0.5505, 0.4237, 0.5506, 0.4236, 0.5514, 0.424, 0.5515, 0.4239, 0.5515, 0.4239, 0.5514, 0.424, 0.5506, 0.424, 0.5507, 0.4239, 0.5507, 0.424, 0.5506, 0.4241, 0.5514, 0.4236, 0.5513, 0.4237, 0.5513, 0.4237, 0.5514, 0.4236, 0.5485, 0.4241, 0.5486, 0.4241, 0.5486, 0.4243, 0.5485, 0.4243, 0.5608, 0.4244, 0.5607, 0.4244, 0.5607, 0.4242, 0.5608, 0.4242, 0.5486, 0.4244, 0.5487, 0.4244, 0.5487, 0.4246, 0.5486, 0.4246, 0.5486, 0.4242, 0.5487, 0.4242, 0.5487, 0.4244, 0.5486, 0.4244, 0.5571, 0.4244, 0.5571, 0.4244, 0.5571, 0.4242, 0.5571, 0.4242, 0.5485, 0.4243, 0.5486, 0.4243, 0.5486, 0.4245, 0.5485, 0.4245, 0.5505, 0.4237, 0.5505, 0.4239, 0.5505, 0.424, 0.5505, 0.4237, 0.5515, 0.4239, 0.5515, 0.4237, 0.5515, 0.4237, 0.5515, 0.4239, 0.5507, 0.4239, 0.5507, 0.4237, 0.5507, 0.4237, 0.5507, 0.424, 0.5513, 0.4237, 0.5513, 0.4239, 0.5513, 0.4239, 0.5513, 0.4237, 0.5505, 0.4239, 0.5506, 0.424, 0.5506, 0.4241, 0.5505, 0.424, 0.5507, 0.4237, 0.5506, 0.4236, 0.5506, 0.4236, 0.5507, 0.4237, 0.5533, 0.424, 0.5534, 0.4239, 0.5535, 0.424, 0.5535, 0.4242, 0.5534, 0.4243, 0.5533, 0.4242, 0.5506, 0.4244, 0.5506, 0.4241, 0.5507, 0.4241, 0.5507, 0.4244, 0.5509, 0.4236, 0.5508, 0.4237, 0.5507, 0.4237, 0.5509, 0.4236, 0.5508, 0.4239, 0.5509, 0.424, 0.5509, 0.4241, 0.5507, 0.424, 0.5512, 0.4239, 0.5512, 0.4237, 0.5513, 0.4237, 0.5513, 0.424, 0.551, 0.4237, 0.5509, 0.4236, 0.5509, 0.4236, 0.551, 0.4237, 0.5573, 0.4242, 0.5573, 0.4244, 0.5573, 0.4244, 0.5573, 0.4242, 0.5572, 0.4242, 0.5572, 0.4244, 0.5572, 0.4244, 0.5572, 0.4242, 0.5487, 0.4246, 0.5487, 0.4244, 0.5488, 0.4244, 0.5488, 0.4245, 0.5488, 0.4244, 0.5488, 0.4242, 0.5489, 0.4242, 0.5489, 0.4244, 0.5487, 0.4244, 0.5487, 0.4242, 0.5488, 0.4242, 0.5488, 0.4244, 0.5488, 0.4246, 0.5488, 0.4244, 0.5489, 0.4244, 0.5489, 0.4245, 0.558, 0.4242, 0.5578, 0.4242, 0.5578, 0.424, 0.558, 0.424, 0.558, 0.4244, 0.5578, 0.4244, 0.5578, 0.4242, 0.558, 0.4242, 0.5511, 0.4241, 0.5511, 0.4244, 0.551, 0.4244, 0.551, 0.4241, 0.5509, 0.424, 0.551, 0.4239, 0.551, 0.424, 0.5509, 0.4241, 0.5578, 0.4242, 0.5576, 0.4242, 0.5576, 0.424, 0.5578, 0.424, 0.551, 0.4239, 0.551, 0.4237, 0.551, 0.4237, 0.551, 0.424, 0.5578, 0.4244, 0.5576, 0.4244, 0.5576, 0.4242, 0.5578, 0.4242, 0.5574, 0.4238, 0.5575, 0.4239, 0.5575, 0.4241, 0.5574, 0.4242, 0.5573, 0.4241, 0.5573, 0.4239, 0.5597, 0.4239, 0.5597, 0.4243, 0.5596, 0.4243, 0.5596, 0.4239, 0.5509, 0.4245, 0.5509, 0.4241, 0.551, 0.4241, 0.551, 0.4245, 0.5598, 0.4239, 0.5598, 0.4243, 0.5597, 0.4243, 0.5597, 0.4239, 0.5599, 0.4239, 0.5599, 0.4243, 0.5598, 0.4243, 0.5598, 0.4239, 0.5485, 0.4241, 0.5485, 0.4245, 0.5483, 0.4245, 0.5483, 0.4241, 0.5596, 0.4239, 0.5596, 0.4243, 0.5595, 0.4243, 0.5595, 0.4239, 0.5515, 0.4237, 0.5515, 0.4239, 0.5515, 0.4239, 0.5515, 0.4237, 0.5517, 0.4239, 0.5517, 0.4237, 0.5517, 0.4237, 0.5517, 0.4239, 0.5526, 0.4234, 0.5525, 0.4235, 0.5525, 0.4235, 0.5526, 0.4234, 0.5515, 0.4239, 0.5516, 0.424, 0.5516, 0.424, 0.5515, 0.4239, 0.5526, 0.4238, 0.5527, 0.4237, 0.5527, 0.4237, 0.5526, 0.4239, 0.5517, 0.4237, 0.5516, 0.4236, 0.5516, 0.4236, 0.5517, 0.4237, 0.5485, 0.4241, 0.5485, 0.4241, 0.5485, 0.4243, 0.5485, 0.4243, 0.549, 0.4244, 0.549, 0.4244, 0.549, 0.4242, 0.549, 0.4242, 0.5486, 0.4244, 0.5486, 0.4244, 0.5486, 0.4246, 0.5486, 0.4246, 0.5486, 0.4242, 0.5486, 0.4242, 0.5486, 0.4244, 0.5486, 0.4244, 0.5572, 0.4244, 0.5571, 0.4244, 0.5571, 0.4242, 0.5572, 0.4242, 0.5485, 0.4243, 0.5485, 0.4243, 0.5485, 0.4245, 0.5485, 0.4245, 0.5525, 0.4235, 0.5525, 0.4237, 0.5525, 0.4237, 0.5525, 0.4235, 0.5516, 0.424, 0.5517, 0.4239, 0.5517, 0.4239, 0.5516, 0.424, 0.5527, 0.4237, 0.5527, 0.4235, 0.5527, 0.4235, 0.5527, 0.4237, 0.5516, 0.4236, 0.5515, 0.4237, 0.5515, 0.4237, 0.5516, 0.4236, 0.5525, 0.4237, 0.5526, 0.4238, 0.5526, 0.4239, 0.5525, 0.4237, 0.5527, 0.4235, 0.5526, 0.4234, 0.5526, 0.4234, 0.5527, 0.4235, 0.5527, 0.424, 0.5527, 0.4242, 0.5526, 0.4242, 0.5525, 0.4242, 0.5525, 0.424, 0.5526, 0.4239, 0.5511, 0.424, 0.5512, 0.4239, 0.5513, 0.424, 0.5511, 0.4241, 0.5512, 0.4237, 0.5511, 0.4236, 0.5511, 0.4236, 0.5513, 0.4237, 0.551, 0.4239, 0.5511, 0.424, 0.5511, 0.4241, 0.551, 0.424, 0.5574, 0.4242, 0.5574, 0.4244, 0.5573, 0.4244, 0.5573, 0.4242, 0.5573, 0.4242, 0.5573, 0.4244, 0.5572, 0.4244, 0.5572, 0.4242, 0.5487, 0.4246, 0.5487, 0.4244, 0.5487, 0.4244, 0.5487, 0.4245, 0.5488, 0.4244, 0.5488, 0.4242, 0.5488, 0.4242, 0.5488, 0.4244, 0.5487, 0.4244, 0.5487, 0.4242, 0.5487, 0.4242, 0.5487, 0.4244, 0.5488, 0.4246, 0.5488, 0.4244, 0.5488, 0.4244, 0.5488, 0.4245, 0.5511, 0.4236, 0.551, 0.4237, 0.551, 0.4237, 0.5511, 0.4236, 0.551, 0.4237, 0.551, 0.4239, 0.551, 0.424, 0.551, 0.4237, 0.5495, 0.4244, 0.5495, 0.424, 0.5496, 0.424, 0.5496, 0.4244, 0.5491, 0.4244, 0.5491, 0.424, 0.5492, 0.424, 0.5492, 0.4244, 0.5493, 0.4244, 0.5493, 0.424, 0.5495, 0.424, 0.5495, 0.4244, 0.5493, 0.424, 0.5493, 0.4244, 0.5492, 0.4244, 0.5492, 0.424, 0.5566, 0.4242, 0.5566, 0.4238, 0.5568, 0.4238, 0.5568, 0.4242, 0.5568, 0.4242, 0.5568, 0.4238, 0.5571, 0.4238, 0.5571, 0.4242, 0.5001, 0.01203, 0.5001, 0.01436, 0.5001, 0.01436, 0.5001, 0.01203, 0.4953, 0.02457, 0.4944, 0.02457, 0.4944, 0.02457, 0.4953, 0.02457, 0.502, 0.02882, 0.502, 0.03115, 0.502, 0.03115, 0.502, 0.02882, 0.5011, 0.02882, 0.502, 0.02882, 0.502, 0.02882, 0.5011, 0.02882, 0.5011, 0.03115, 0.5011, 0.02882, 0.502, 0.02882, 0.502, 0.03115, 0.4953, 0.02457, 0.4944, 0.02457, 0.4944, 0.02457, 0.4953, 0.02457, 0.5011, 0.02882, 0.502, 0.02882, 0.502, 0.02882, 0.5011, 0.02882, 0.502, 0.02882, 0.502, 0.03115, 0.502, 0.03115, 0.502, 0.02882])
me_cube.materials.append(mat_material)
me_cube.use_remesh_preserve_volume = False
me_cube.use_remesh_preserve_attributes = False
me_cube.use_mirror_vertex_groups = False
me_cube.update()

# ---- objects
ob_sun = bpy.data.objects.new('Sun', light_sun)
ob_cube = bpy.data.objects.new('Cube', me_cube)
ob_camera = bpy.data.objects.new('Camera', cam_camera)

# ---- transforms, parenting, visibility, modifiers, constraints
ob_sun.location = (16.21, 3.391, 16.77)
ob_sun.rotation_euler = (-0.1442, -0.3511, -0.1143)
ob_sun.lineart.crease_threshold = 0.0
ob_cube.location = (0.0, 0.0, 0.0)
ob_cube.lock_rotations_4d = False
ob_cube.empty_display_type = 'ARROWS'
ob_cube.lineart.crease_threshold = 0.0
ob_camera.location = (20.27, -13.16, 10.7)
ob_camera.rotation_euler = (1.277, 3.544e-07, 0.9058)
ob_camera.lock_rotations_4d = False
ob_camera.empty_display_type = 'ARROWS'
ob_camera.color = (0.0, 0.0, 0.0, 0.0)
ob_camera.display_type = 'WIRE'
ob_camera.lineart.crease_threshold = 0.0

# ---- collection membership
col_collection_1.objects.link(ob_sun)
col_collection_1.objects.link(ob_cube)
col_collection_1.objects.link(ob_camera)

# ---- scene / render settings (as saved in the file)
scene.camera = ob_camera
scene.frame_start = 1; scene.frame_end = 250; scene.frame_set(1)
scene.render.engine = 'CYCLES'
scene.render.resolution_percentage = 50
scene.render.dither_intensity = 0.0
scene.cycles.use_denoising = False
scene.cycles.samples = 128
scene.cycles.sampling_pattern = 'TABULATED_SOBOL'
scene.cycles.light_sampling_threshold = 0.0
scene.cycles.use_adaptive_sampling = False
scene.cycles.use_light_tree = False
scene.cycles.blur_glossy = 0.0
scene.cycles.sample_clamp_indirect = 0.0
scene.view_settings.view_transform = 'Standard'
bpy.context.view_layer.update()
